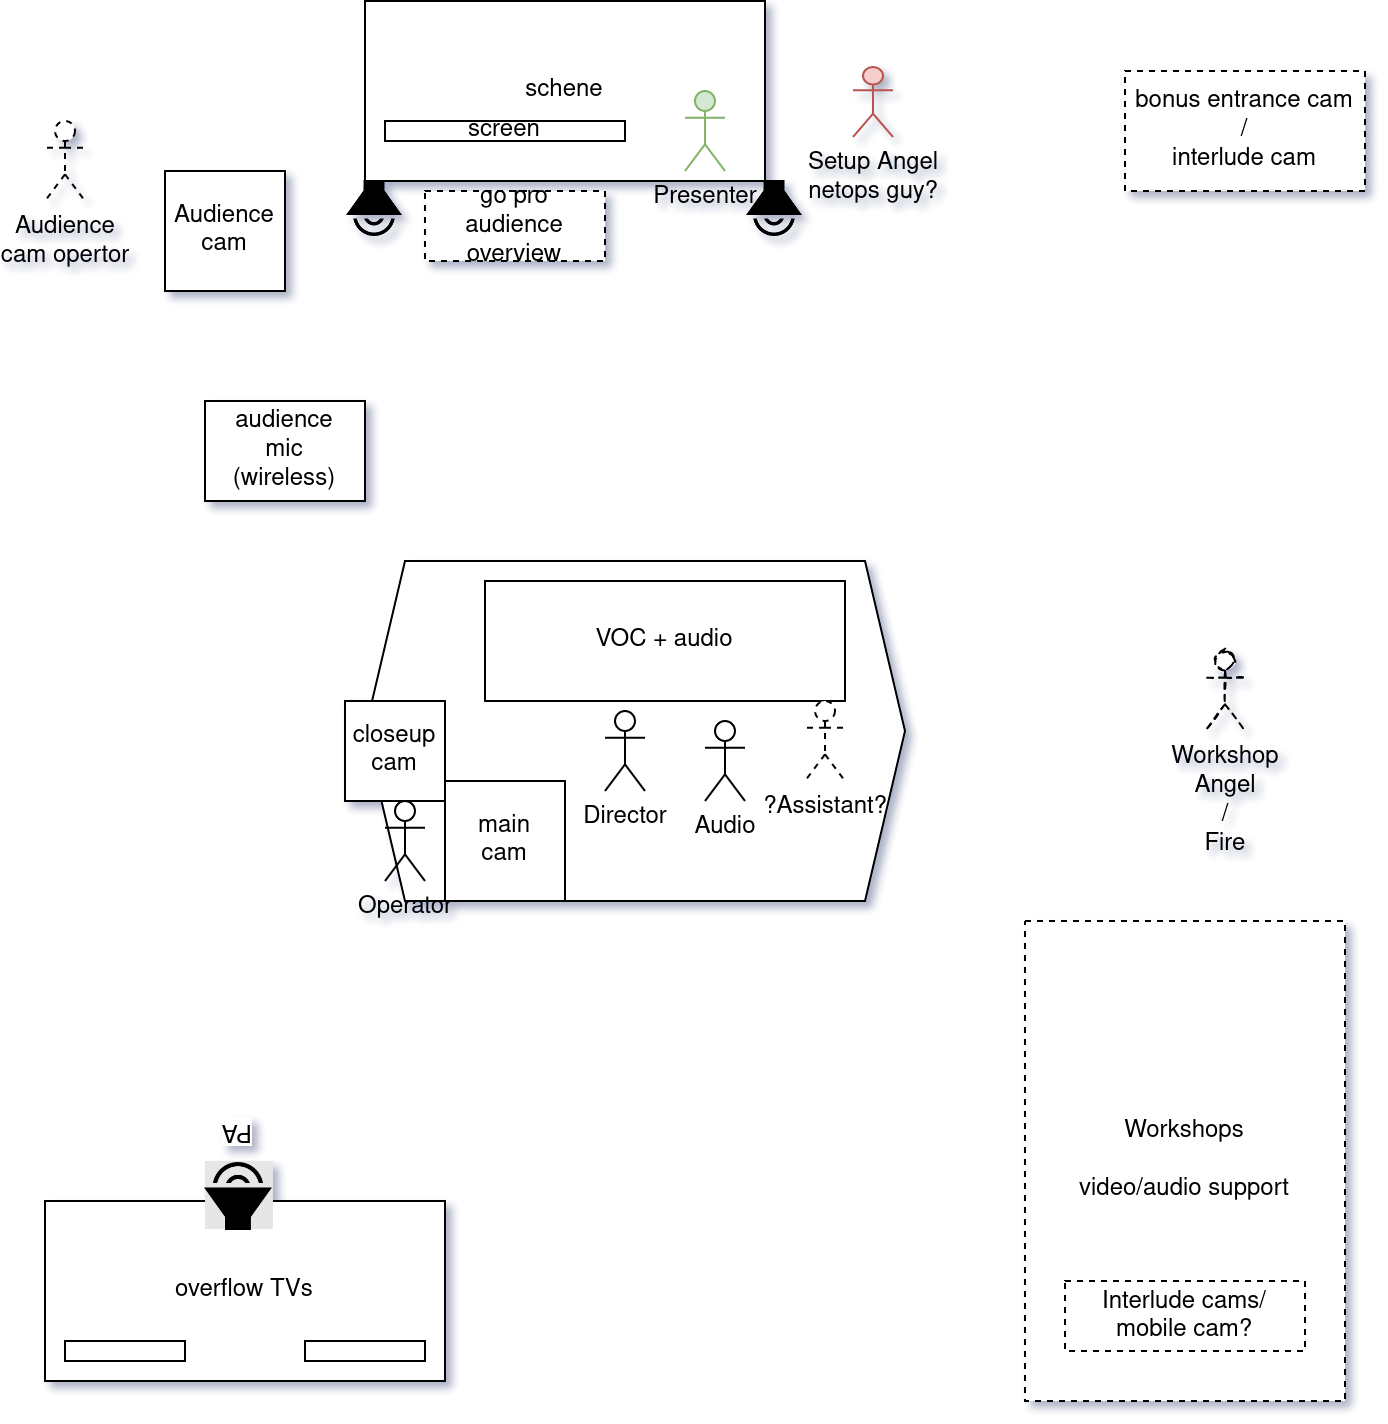

The diagram above was exported from draw.io. Its source (the exported page's mxGraphModel, read from the mxfile embedded in the PNG):
<mxGraphModel dx="1422" dy="722" grid="1" gridSize="10" guides="1" tooltips="1" connect="1" arrows="1" fold="1" page="1" pageScale="1" pageWidth="1169" pageHeight="827" math="0" shadow="0">
  <root>
    <mxCell id="0" />
    <mxCell id="1" parent="0" />
    <mxCell id="0Uoq4PvezC7l97ORIX5m-2" value="schene" style="rounded=0;whiteSpace=wrap;html=1;" parent="1" vertex="1">
      <mxGeometry x="440" y="40" width="200" height="90" as="geometry" />
    </mxCell>
    <mxCell id="0Uoq4PvezC7l97ORIX5m-3" value="screen" style="rounded=0;whiteSpace=wrap;html=1;" parent="1" vertex="1">
      <mxGeometry x="450" y="100" width="120" height="10" as="geometry" />
    </mxCell>
    <mxCell id="0Uoq4PvezC7l97ORIX5m-4" value="Presenter" style="shape=umlActor;verticalLabelPosition=bottom;verticalAlign=top;html=1;outlineConnect=0;fillColor=#d5e8d4;strokeColor=#82b366;" parent="1" vertex="1">
      <mxGeometry x="600" y="85" width="20" height="40" as="geometry" />
    </mxCell>
    <mxCell id="0Uoq4PvezC7l97ORIX5m-5" value="" style="shape=image;html=1;verticalAlign=top;verticalLabelPosition=bottom;labelBackgroundColor=#ffffff;imageAspect=0;aspect=fixed;image=https://cdn4.iconfinder.com/data/icons/essential-app-2/16/volume-sound-speaker-lound-128.png;rotation=90;" parent="1" vertex="1">
      <mxGeometry x="430" y="130" width="28" height="28" as="geometry" />
    </mxCell>
    <mxCell id="0Uoq4PvezC7l97ORIX5m-6" value="" style="shape=image;html=1;verticalAlign=top;verticalLabelPosition=bottom;labelBackgroundColor=#ffffff;imageAspect=0;aspect=fixed;image=https://cdn4.iconfinder.com/data/icons/essential-app-2/16/volume-sound-speaker-lound-128.png;rotation=90;" parent="1" vertex="1">
      <mxGeometry x="630" y="130" width="28" height="28" as="geometry" />
    </mxCell>
    <mxCell id="0Uoq4PvezC7l97ORIX5m-7" value="&lt;div&gt;Setup Angel&lt;/div&gt;netops guy?" style="shape=umlActor;verticalLabelPosition=bottom;verticalAlign=top;html=1;outlineConnect=0;strokeColor=#b85450;fillColor=#f8cecc;" parent="1" vertex="1">
      <mxGeometry x="684" y="73" width="20" height="35" as="geometry" />
    </mxCell>
    <mxCell id="0Uoq4PvezC7l97ORIX5m-9" value="Audience cam" style="rounded=0;whiteSpace=wrap;html=1;" parent="1" vertex="1">
      <mxGeometry x="340" y="125" width="60" height="60" as="geometry" />
    </mxCell>
    <mxCell id="0Uoq4PvezC7l97ORIX5m-10" value="&lt;div&gt;Audience &lt;br&gt;&lt;/div&gt;&lt;div&gt;cam opertor&lt;/div&gt;" style="shape=umlActor;verticalLabelPosition=bottom;verticalAlign=top;html=1;outlineConnect=0;dashed=1;" parent="1" vertex="1">
      <mxGeometry x="280" y="100" width="20" height="40" as="geometry" />
    </mxCell>
    <mxCell id="0Uoq4PvezC7l97ORIX5m-14" value="audience&lt;br&gt;mic&lt;br&gt;(wireless)" style="rounded=0;whiteSpace=wrap;html=1;" parent="1" vertex="1">
      <mxGeometry x="360" y="240" width="80" height="50" as="geometry" />
    </mxCell>
    <mxCell id="0Uoq4PvezC7l97ORIX5m-15" value="" style="shape=hexagon;perimeter=hexagonPerimeter2;whiteSpace=wrap;html=1;fixedSize=1;" parent="1" vertex="1">
      <mxGeometry x="440" y="320" width="270" height="170" as="geometry" />
    </mxCell>
    <mxCell id="0Uoq4PvezC7l97ORIX5m-16" value="VOC + audio" style="rounded=0;whiteSpace=wrap;html=1;" parent="1" vertex="1">
      <mxGeometry x="500" y="330" width="180" height="60" as="geometry" />
    </mxCell>
    <mxCell id="0Uoq4PvezC7l97ORIX5m-17" value="main &lt;br&gt;cam" style="rounded=0;whiteSpace=wrap;html=1;" parent="1" vertex="1">
      <mxGeometry x="480" y="430" width="60" height="60" as="geometry" />
    </mxCell>
    <mxCell id="0Uoq4PvezC7l97ORIX5m-18" value="closeup&lt;br&gt;cam" style="whiteSpace=wrap;html=1;aspect=fixed;" parent="1" vertex="1">
      <mxGeometry x="430" y="390" width="50" height="50" as="geometry" />
    </mxCell>
    <mxCell id="0Uoq4PvezC7l97ORIX5m-19" value="Director" style="shape=umlActor;verticalLabelPosition=bottom;verticalAlign=top;html=1;outlineConnect=0;" parent="1" vertex="1">
      <mxGeometry x="560" y="395" width="20" height="40" as="geometry" />
    </mxCell>
    <mxCell id="0Uoq4PvezC7l97ORIX5m-20" value="Audio" style="shape=umlActor;verticalLabelPosition=bottom;verticalAlign=top;html=1;outlineConnect=0;" parent="1" vertex="1">
      <mxGeometry x="610" y="400" width="20" height="40" as="geometry" />
    </mxCell>
    <mxCell id="0Uoq4PvezC7l97ORIX5m-21" value="Operator" style="shape=umlActor;verticalLabelPosition=bottom;verticalAlign=top;html=1;outlineConnect=0;" parent="1" vertex="1">
      <mxGeometry x="450" y="440" width="20" height="40" as="geometry" />
    </mxCell>
    <mxCell id="0Uoq4PvezC7l97ORIX5m-23" value="?Assistant?" style="shape=umlActor;verticalLabelPosition=bottom;verticalAlign=top;html=1;outlineConnect=0;dashed=1;" parent="1" vertex="1">
      <mxGeometry x="660" y="390" width="20" height="40" as="geometry" />
    </mxCell>
    <mxCell id="0Uoq4PvezC7l97ORIX5m-24" value="bonus entrance cam&lt;br&gt;/&lt;br&gt;interlude cam" style="rounded=0;whiteSpace=wrap;html=1;dashed=1;" parent="1" vertex="1">
      <mxGeometry x="820" y="75" width="120" height="60" as="geometry" />
    </mxCell>
    <mxCell id="0Uoq4PvezC7l97ORIX5m-25" value="go pro&lt;br&gt;audience overview" style="rounded=0;whiteSpace=wrap;html=1;dashed=1;" parent="1" vertex="1">
      <mxGeometry x="470" y="135" width="90" height="35" as="geometry" />
    </mxCell>
    <mxCell id="0Uoq4PvezC7l97ORIX5m-26" value="Workshops&lt;br&gt;&lt;br&gt;video/audio support" style="rounded=0;whiteSpace=wrap;html=1;dashed=1;" parent="1" vertex="1">
      <mxGeometry x="770" y="500" width="160" height="240" as="geometry" />
    </mxCell>
    <mxCell id="0Uoq4PvezC7l97ORIX5m-27" value="Workshop&lt;br&gt;Angel&lt;br&gt;&lt;div&gt;/ &lt;br&gt;&lt;/div&gt;&lt;div&gt;Fire&lt;/div&gt;" style="shape=umlActor;verticalLabelPosition=bottom;verticalAlign=top;html=1;outlineConnect=0;shadow=0;sketch=1;dashed=1;" parent="1" vertex="1">
      <mxGeometry x="860" y="365" width="20" height="40" as="geometry" />
    </mxCell>
    <mxCell id="0Uoq4PvezC7l97ORIX5m-31" value="overflow TVs&lt;br&gt;" style="rounded=0;whiteSpace=wrap;html=1;" parent="1" vertex="1">
      <mxGeometry x="280" y="640" width="200" height="90" as="geometry" />
    </mxCell>
    <mxCell id="0Uoq4PvezC7l97ORIX5m-32" value="" style="rounded=0;whiteSpace=wrap;html=1;" parent="1" vertex="1">
      <mxGeometry x="290" y="710" width="60" height="10" as="geometry" />
    </mxCell>
    <mxCell id="0Uoq4PvezC7l97ORIX5m-33" value="" style="rounded=0;whiteSpace=wrap;html=1;" parent="1" vertex="1">
      <mxGeometry x="410" y="710" width="60" height="10" as="geometry" />
    </mxCell>
    <mxCell id="0Uoq4PvezC7l97ORIX5m-34" value="&lt;div&gt;PA&lt;/div&gt;" style="shape=image;html=1;verticalAlign=top;verticalLabelPosition=bottom;labelBackgroundColor=#ffffff;imageAspect=0;aspect=fixed;image=https://cdn4.iconfinder.com/data/icons/essential-app-2/16/volume-sound-speaker-lound-128.png;rotation=-180;dashed=1;imageBackground=#E6E6E6;direction=south;" parent="1" vertex="1">
      <mxGeometry x="360" y="620" width="33.98" height="33.98" as="geometry" />
    </mxCell>
    <mxCell id="0Uoq4PvezC7l97ORIX5m-36" value="Interlude cams/&lt;br&gt;mobile cam?" style="rounded=0;whiteSpace=wrap;html=1;dashed=1;" parent="1" vertex="1">
      <mxGeometry x="790" y="680" width="120" height="35" as="geometry" />
    </mxCell>
  </root>
</mxGraphModel>